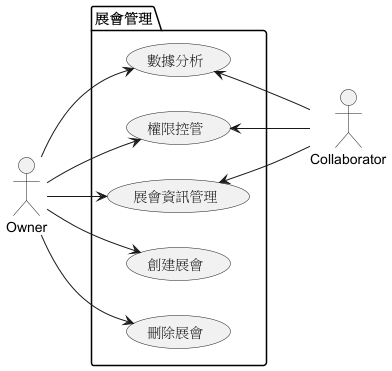

The diagram above was rendered by PlantUML. Its source (embedded in the PNG):
@startuml

left to right direction

:Owner: as o
:Collaborator: as c

package "展會管理"{
    usecase "創建展會" as cre
    usecase "刪除展會" as del
    usecase "展會資訊管理" as set
    usecase "權限控管" as per
    usecase "數據分析" as data
}

o -down-> cre
o -down-> del
o -down-> set
o -down-> per
o -down-> data

c -up-> set
c -up-> per
c -up-> data

@enduml